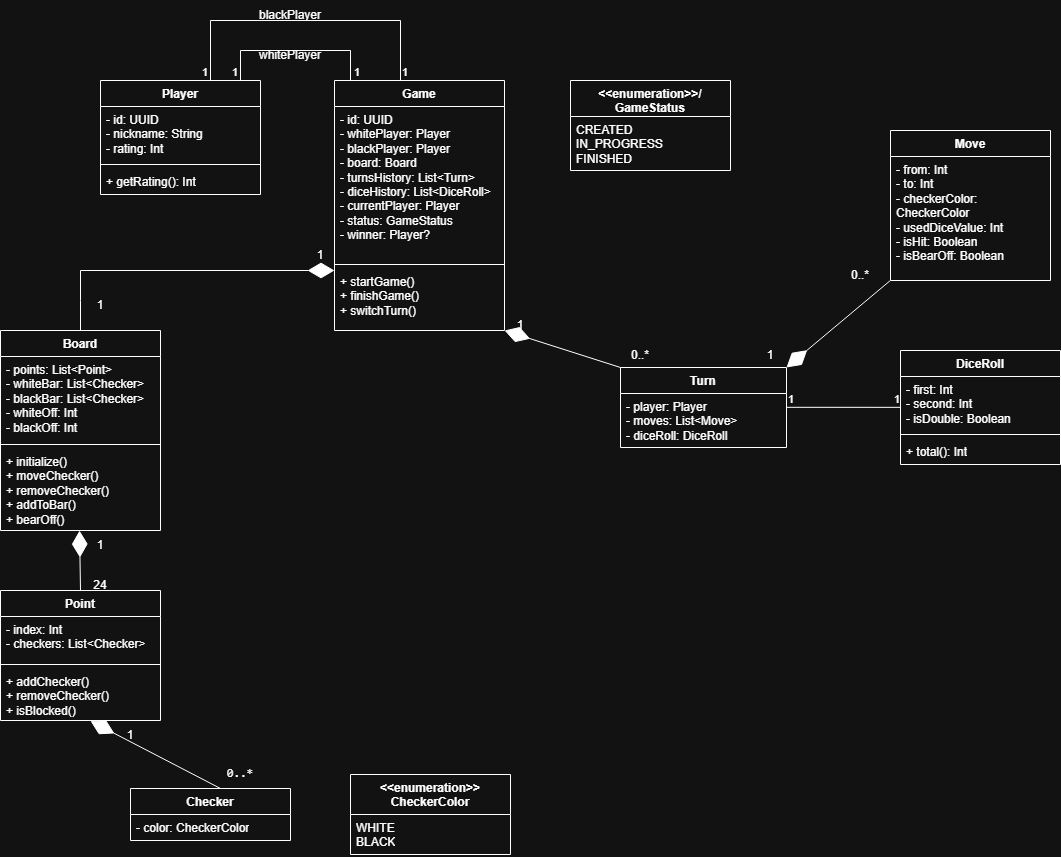

The diagram above was exported from draw.io. Its source (the exported page's mxGraphModel, read from the mxfile embedded in the PNG):
<mxGraphModel dx="1238" dy="704" grid="1" gridSize="10" guides="1" tooltips="1" connect="1" arrows="1" fold="1" page="1" pageScale="1" pageWidth="827" pageHeight="1169" math="0" shadow="0">
  <root>
    <mxCell id="0" />
    <mxCell id="1" parent="0" />
    <mxCell id="LPrwmOu244QKbOJxPD6y-1" parent="1" style="swimlane;fontStyle=1;align=center;verticalAlign=top;childLayout=stackLayout;horizontal=1;startSize=26;horizontalStack=0;resizeParent=1;resizeParentMax=0;resizeLast=0;collapsible=1;marginBottom=0;whiteSpace=wrap;html=1;" value="Game" vertex="1">
      <mxGeometry height="250" width="170" x="334" y="140" as="geometry" />
    </mxCell>
    <mxCell id="LPrwmOu244QKbOJxPD6y-2" parent="LPrwmOu244QKbOJxPD6y-1" style="text;strokeColor=none;fillColor=none;align=left;verticalAlign=top;spacingLeft=4;spacingRight=4;overflow=hidden;rotatable=0;points=[[0,0.5],[1,0.5]];portConstraint=eastwest;whiteSpace=wrap;html=1;" value="&lt;div&gt;- id: UUID&lt;/div&gt;&lt;div&gt;- whitePlayer: Player&lt;/div&gt;&lt;div&gt;- blackPlayer: Player&lt;/div&gt;&lt;div&gt;- board: Board&lt;/div&gt;&lt;div&gt;- turnsHistory: List&amp;lt;Turn&amp;gt;&lt;/div&gt;&lt;div&gt;- diceHistory: List&amp;lt;DiceRoll&amp;gt;&lt;/div&gt;&lt;div&gt;- currentPlayer: Player&lt;/div&gt;&lt;div&gt;- status: GameStatus&lt;/div&gt;&lt;div&gt;- winner: Player?&lt;/div&gt;" vertex="1">
      <mxGeometry height="154" width="170" y="26" as="geometry" />
    </mxCell>
    <mxCell id="LPrwmOu244QKbOJxPD6y-3" parent="LPrwmOu244QKbOJxPD6y-1" style="line;strokeWidth=1;fillColor=none;align=left;verticalAlign=middle;spacingTop=-1;spacingLeft=3;spacingRight=3;rotatable=0;labelPosition=right;points=[];portConstraint=eastwest;strokeColor=inherit;" value="" vertex="1">
      <mxGeometry height="8" width="170" y="180" as="geometry" />
    </mxCell>
    <mxCell id="LPrwmOu244QKbOJxPD6y-4" parent="LPrwmOu244QKbOJxPD6y-1" style="text;strokeColor=none;fillColor=none;align=left;verticalAlign=top;spacingLeft=4;spacingRight=4;overflow=hidden;rotatable=0;points=[[0,0.5],[1,0.5]];portConstraint=eastwest;whiteSpace=wrap;html=1;" value="&lt;div&gt;+ startGame()&lt;/div&gt;&lt;div&gt;+ finishGame()&lt;/div&gt;&lt;div&gt;+ switchTurn()&lt;/div&gt;" vertex="1">
      <mxGeometry height="62" width="170" y="188" as="geometry" />
    </mxCell>
    <mxCell id="LPrwmOu244QKbOJxPD6y-5" parent="1" style="swimlane;fontStyle=1;align=center;verticalAlign=top;childLayout=stackLayout;horizontal=1;startSize=26;horizontalStack=0;resizeParent=1;resizeParentMax=0;resizeLast=0;collapsible=1;marginBottom=0;whiteSpace=wrap;html=1;" value="Player" vertex="1">
      <mxGeometry height="114" width="160" x="100" y="140" as="geometry" />
    </mxCell>
    <mxCell id="LPrwmOu244QKbOJxPD6y-6" parent="LPrwmOu244QKbOJxPD6y-5" style="text;strokeColor=none;fillColor=none;align=left;verticalAlign=top;spacingLeft=4;spacingRight=4;overflow=hidden;rotatable=0;points=[[0,0.5],[1,0.5]];portConstraint=eastwest;whiteSpace=wrap;html=1;" value="&lt;div&gt;- id: UUID&lt;/div&gt;&lt;div&gt;- nickname: String&lt;/div&gt;&lt;div&gt;- rating: Int&lt;/div&gt;" vertex="1">
      <mxGeometry height="54" width="160" y="26" as="geometry" />
    </mxCell>
    <mxCell id="LPrwmOu244QKbOJxPD6y-7" parent="LPrwmOu244QKbOJxPD6y-5" style="line;strokeWidth=1;fillColor=none;align=left;verticalAlign=middle;spacingTop=-1;spacingLeft=3;spacingRight=3;rotatable=0;labelPosition=right;points=[];portConstraint=eastwest;strokeColor=inherit;" value="" vertex="1">
      <mxGeometry height="8" width="160" y="80" as="geometry" />
    </mxCell>
    <mxCell id="LPrwmOu244QKbOJxPD6y-8" parent="LPrwmOu244QKbOJxPD6y-5" style="text;strokeColor=none;fillColor=none;align=left;verticalAlign=top;spacingLeft=4;spacingRight=4;overflow=hidden;rotatable=0;points=[[0,0.5],[1,0.5]];portConstraint=eastwest;whiteSpace=wrap;html=1;" value="+ getRating(): Int" vertex="1">
      <mxGeometry height="26" width="160" y="88" as="geometry" />
    </mxCell>
    <mxCell id="LPrwmOu244QKbOJxPD6y-9" edge="1" parent="1" source="LPrwmOu244QKbOJxPD6y-5" style="endArrow=none;html=1;edgeStyle=orthogonalEdgeStyle;rounded=0;exitX=0.5;exitY=0;exitDx=0;exitDy=0;" value="">
      <mxGeometry relative="1" as="geometry">
        <Array as="points">
          <mxPoint x="240" y="140" />
          <mxPoint x="240" y="110" />
          <mxPoint x="350" y="110" />
          <mxPoint x="350" y="140" />
        </Array>
        <mxPoint x="180" y="50" as="sourcePoint" />
        <mxPoint x="420" y="140" as="targetPoint" />
      </mxGeometry>
    </mxCell>
    <mxCell id="LPrwmOu244QKbOJxPD6y-10" connectable="0" parent="LPrwmOu244QKbOJxPD6y-9" style="edgeLabel;resizable=0;html=1;align=left;verticalAlign=bottom;" value="1" vertex="1">
      <mxGeometry relative="1" x="-1" as="geometry">
        <mxPoint x="50" as="offset" />
      </mxGeometry>
    </mxCell>
    <mxCell id="LPrwmOu244QKbOJxPD6y-11" connectable="0" parent="LPrwmOu244QKbOJxPD6y-9" style="edgeLabel;resizable=0;html=1;align=right;verticalAlign=bottom;" value="1" vertex="1">
      <mxGeometry relative="1" x="1" as="geometry">
        <mxPoint x="-60" as="offset" />
      </mxGeometry>
    </mxCell>
    <mxCell id="LPrwmOu244QKbOJxPD6y-12" parent="1" style="text;html=1;whiteSpace=wrap;strokeColor=none;fillColor=none;align=center;verticalAlign=middle;rounded=0;" value="whitePlayer" vertex="1">
      <mxGeometry height="30" width="60" x="260" y="100" as="geometry" />
    </mxCell>
    <mxCell id="LPrwmOu244QKbOJxPD6y-13" edge="1" parent="1" source="LPrwmOu244QKbOJxPD6y-5" style="endArrow=none;html=1;edgeStyle=orthogonalEdgeStyle;rounded=0;exitX=0.25;exitY=0;exitDx=0;exitDy=0;entryX=0.75;entryY=0;entryDx=0;entryDy=0;" target="LPrwmOu244QKbOJxPD6y-1" value="">
      <mxGeometry relative="1" as="geometry">
        <Array as="points">
          <mxPoint x="210" y="140" />
          <mxPoint x="210" y="80" />
          <mxPoint x="400" y="80" />
          <mxPoint x="400" y="140" />
        </Array>
        <mxPoint x="140" y="20" as="sourcePoint" />
        <mxPoint x="480" y="20" as="targetPoint" />
      </mxGeometry>
    </mxCell>
    <mxCell id="LPrwmOu244QKbOJxPD6y-14" connectable="0" parent="LPrwmOu244QKbOJxPD6y-13" style="edgeLabel;resizable=0;html=1;align=left;verticalAlign=bottom;" value="1" vertex="1">
      <mxGeometry relative="1" x="-1" as="geometry">
        <mxPoint x="60" as="offset" />
      </mxGeometry>
    </mxCell>
    <mxCell id="LPrwmOu244QKbOJxPD6y-15" connectable="0" parent="LPrwmOu244QKbOJxPD6y-13" style="edgeLabel;resizable=0;html=1;align=right;verticalAlign=bottom;" value="1" vertex="1">
      <mxGeometry relative="1" x="1" as="geometry">
        <mxPoint x="-54" as="offset" />
      </mxGeometry>
    </mxCell>
    <mxCell id="LPrwmOu244QKbOJxPD6y-16" parent="1" style="text;html=1;whiteSpace=wrap;strokeColor=none;fillColor=none;align=center;verticalAlign=middle;rounded=0;" value="blackPlayer" vertex="1">
      <mxGeometry height="30" width="60" x="260" y="60" as="geometry" />
    </mxCell>
    <mxCell id="LPrwmOu244QKbOJxPD6y-17" parent="1" style="swimlane;fontStyle=1;align=center;verticalAlign=top;childLayout=stackLayout;horizontal=1;startSize=26;horizontalStack=0;resizeParent=1;resizeParentMax=0;resizeLast=0;collapsible=1;marginBottom=0;whiteSpace=wrap;html=1;" value="Board" vertex="1">
      <mxGeometry height="200" width="160" y="390" as="geometry" />
    </mxCell>
    <mxCell id="LPrwmOu244QKbOJxPD6y-18" parent="LPrwmOu244QKbOJxPD6y-17" style="text;strokeColor=none;fillColor=none;align=left;verticalAlign=top;spacingLeft=4;spacingRight=4;overflow=hidden;rotatable=0;points=[[0,0.5],[1,0.5]];portConstraint=eastwest;whiteSpace=wrap;html=1;" value="&lt;div&gt;- points: List&amp;lt;Point&amp;gt;&lt;/div&gt;&lt;div&gt;- whiteBar: List&amp;lt;Checker&amp;gt;&lt;/div&gt;&lt;div&gt;- blackBar: List&amp;lt;Checker&amp;gt;&lt;/div&gt;&lt;div&gt;- whiteOff: Int&lt;/div&gt;&lt;div&gt;- blackOff: Int&lt;/div&gt;" vertex="1">
      <mxGeometry height="84" width="160" y="26" as="geometry" />
    </mxCell>
    <mxCell id="LPrwmOu244QKbOJxPD6y-19" parent="LPrwmOu244QKbOJxPD6y-17" style="line;strokeWidth=1;fillColor=none;align=left;verticalAlign=middle;spacingTop=-1;spacingLeft=3;spacingRight=3;rotatable=0;labelPosition=right;points=[];portConstraint=eastwest;strokeColor=inherit;" value="" vertex="1">
      <mxGeometry height="8" width="160" y="110" as="geometry" />
    </mxCell>
    <mxCell id="LPrwmOu244QKbOJxPD6y-20" parent="LPrwmOu244QKbOJxPD6y-17" style="text;strokeColor=none;fillColor=none;align=left;verticalAlign=top;spacingLeft=4;spacingRight=4;overflow=hidden;rotatable=0;points=[[0,0.5],[1,0.5]];portConstraint=eastwest;whiteSpace=wrap;html=1;" value="&lt;div&gt;+ initialize()&lt;/div&gt;&lt;div&gt;+ moveChecker()&lt;/div&gt;&lt;div&gt;+ removeChecker()&lt;/div&gt;&lt;div&gt;+ addToBar()&lt;/div&gt;&lt;div&gt;+ bearOff()&lt;/div&gt;" vertex="1">
      <mxGeometry height="82" width="160" y="118" as="geometry" />
    </mxCell>
    <mxCell id="LPrwmOu244QKbOJxPD6y-21" edge="1" parent="1" source="LPrwmOu244QKbOJxPD6y-17" style="endArrow=diamondThin;endFill=1;endSize=24;html=1;rounded=0;exitX=0.5;exitY=0;exitDx=0;exitDy=0;" value="">
      <mxGeometry relative="1" width="160" as="geometry">
        <Array as="points">
          <mxPoint x="80" y="360" />
          <mxPoint x="80" y="330" />
        </Array>
        <mxPoint x="-170" y="330" as="sourcePoint" />
        <mxPoint x="334" y="330" as="targetPoint" />
      </mxGeometry>
    </mxCell>
    <mxCell id="LPrwmOu244QKbOJxPD6y-22" parent="1" style="text;html=1;whiteSpace=wrap;strokeColor=none;fillColor=none;align=center;verticalAlign=middle;rounded=0;" value="1" vertex="1">
      <mxGeometry height="30" width="60" x="290" y="300" as="geometry" />
    </mxCell>
    <mxCell id="LPrwmOu244QKbOJxPD6y-23" parent="1" style="text;html=1;whiteSpace=wrap;strokeColor=none;fillColor=none;align=center;verticalAlign=middle;rounded=0;" value="1" vertex="1">
      <mxGeometry height="30" width="60" x="70" y="350" as="geometry" />
    </mxCell>
    <mxCell id="LPrwmOu244QKbOJxPD6y-24" parent="1" style="swimlane;fontStyle=1;align=center;verticalAlign=top;childLayout=stackLayout;horizontal=1;startSize=26;horizontalStack=0;resizeParent=1;resizeParentMax=0;resizeLast=0;collapsible=1;marginBottom=0;whiteSpace=wrap;html=1;" value="Point" vertex="1">
      <mxGeometry height="130" width="160" y="650" as="geometry" />
    </mxCell>
    <mxCell id="LPrwmOu244QKbOJxPD6y-25" parent="LPrwmOu244QKbOJxPD6y-24" style="text;strokeColor=none;fillColor=none;align=left;verticalAlign=top;spacingLeft=4;spacingRight=4;overflow=hidden;rotatable=0;points=[[0,0.5],[1,0.5]];portConstraint=eastwest;whiteSpace=wrap;html=1;" value="&lt;div&gt;- index: Int&lt;/div&gt;&lt;div&gt;- checkers: List&amp;lt;Checker&amp;gt;&lt;/div&gt;" vertex="1">
      <mxGeometry height="44" width="160" y="26" as="geometry" />
    </mxCell>
    <mxCell id="LPrwmOu244QKbOJxPD6y-26" parent="LPrwmOu244QKbOJxPD6y-24" style="line;strokeWidth=1;fillColor=none;align=left;verticalAlign=middle;spacingTop=-1;spacingLeft=3;spacingRight=3;rotatable=0;labelPosition=right;points=[];portConstraint=eastwest;strokeColor=inherit;" value="" vertex="1">
      <mxGeometry height="8" width="160" y="70" as="geometry" />
    </mxCell>
    <mxCell id="LPrwmOu244QKbOJxPD6y-27" parent="LPrwmOu244QKbOJxPD6y-24" style="text;strokeColor=none;fillColor=none;align=left;verticalAlign=top;spacingLeft=4;spacingRight=4;overflow=hidden;rotatable=0;points=[[0,0.5],[1,0.5]];portConstraint=eastwest;whiteSpace=wrap;html=1;" value="&lt;div&gt;+ addChecker()&lt;/div&gt;&lt;div&gt;+ removeChecker()&lt;/div&gt;&lt;div&gt;+ isBlocked()&lt;/div&gt;" vertex="1">
      <mxGeometry height="52" width="160" y="78" as="geometry" />
    </mxCell>
    <mxCell id="LPrwmOu244QKbOJxPD6y-28" edge="1" parent="1" source="LPrwmOu244QKbOJxPD6y-24" style="endArrow=diamondThin;endFill=1;endSize=24;html=1;rounded=0;exitX=0.5;exitY=0;exitDx=0;exitDy=0;entryX=0.494;entryY=1.001;entryDx=0;entryDy=0;entryPerimeter=0;" target="LPrwmOu244QKbOJxPD6y-20" value="">
      <mxGeometry relative="1" width="160" as="geometry">
        <mxPoint x="480" y="420" as="sourcePoint" />
        <mxPoint x="180" y="590" as="targetPoint" />
      </mxGeometry>
    </mxCell>
    <mxCell id="LPrwmOu244QKbOJxPD6y-29" parent="1" style="text;html=1;whiteSpace=wrap;strokeColor=none;fillColor=none;align=center;verticalAlign=middle;rounded=0;" value="1" vertex="1">
      <mxGeometry height="30" width="60" x="70" y="590" as="geometry" />
    </mxCell>
    <mxCell id="LPrwmOu244QKbOJxPD6y-30" parent="1" style="text;html=1;whiteSpace=wrap;strokeColor=none;fillColor=none;align=center;verticalAlign=middle;rounded=0;" value="24" vertex="1">
      <mxGeometry height="30" width="60" x="70" y="630" as="geometry" />
    </mxCell>
    <mxCell id="LPrwmOu244QKbOJxPD6y-31" parent="1" style="swimlane;fontStyle=1;align=center;verticalAlign=top;childLayout=stackLayout;horizontal=1;startSize=26;horizontalStack=0;resizeParent=1;resizeParentMax=0;resizeLast=0;collapsible=1;marginBottom=0;whiteSpace=wrap;html=1;" value="Checker" vertex="1">
      <mxGeometry height="52" width="160" x="130" y="848" as="geometry" />
    </mxCell>
    <mxCell id="LPrwmOu244QKbOJxPD6y-32" parent="LPrwmOu244QKbOJxPD6y-31" style="text;strokeColor=none;fillColor=none;align=left;verticalAlign=top;spacingLeft=4;spacingRight=4;overflow=hidden;rotatable=0;points=[[0,0.5],[1,0.5]];portConstraint=eastwest;whiteSpace=wrap;html=1;" value="- color: CheckerColor" vertex="1">
      <mxGeometry height="26" width="160" y="26" as="geometry" />
    </mxCell>
    <mxCell id="LPrwmOu244QKbOJxPD6y-33" edge="1" parent="1" style="endArrow=diamondThin;endFill=1;endSize=24;html=1;rounded=0;entryX=0.5;entryY=1.01;entryDx=0;entryDy=0;exitX=0.5;exitY=0;exitDx=0;exitDy=0;entryPerimeter=0;" value="">
      <mxGeometry relative="1" width="160" as="geometry">
        <Array as="points" />
        <mxPoint x="220" y="848" as="sourcePoint" />
        <mxPoint x="90" y="780.52" as="targetPoint" />
      </mxGeometry>
    </mxCell>
    <mxCell id="LPrwmOu244QKbOJxPD6y-34" parent="1" style="text;html=1;whiteSpace=wrap;strokeColor=none;fillColor=none;align=center;verticalAlign=middle;rounded=0;" value="1" vertex="1">
      <mxGeometry height="30" width="60" x="100" y="780" as="geometry" />
    </mxCell>
    <mxCell id="LPrwmOu244QKbOJxPD6y-35" parent="1" style="text;html=1;whiteSpace=wrap;strokeColor=none;fillColor=none;align=center;verticalAlign=middle;rounded=0;" value="&lt;pre class=&quot;overflow-visible! px-0!&quot; data-start=&quot;502&quot; data-end=&quot;530&quot;&gt;&lt;div class=&quot;relative w-full mt-4 mb-1&quot;&gt;&lt;div class=&quot;&quot;&gt;&lt;div class=&quot;relative&quot;&gt;&lt;div class=&quot;h-full min-h-0 min-w-0&quot;&gt;&lt;div class=&quot;h-full min-h-0 min-w-0&quot;&gt;&lt;div class=&quot;border border-token-border-light border-radius-3xl corner-superellipse/1.1 rounded-3xl&quot;&gt;&lt;div class=&quot;h-full w-full border-radius-3xl bg-token-bg-elevated-secondary corner-superellipse/1.1 overflow-clip rounded-3xl lxnfua_clipPathFallback&quot;&gt;&lt;div class=&quot;relative&quot;&gt;&lt;div class=&quot;pe-11 pt-3&quot;&gt;&lt;div class=&quot;relative z-0 flex max-w-full&quot;&gt;&lt;div id=&quot;code-block-viewer&quot; dir=&quot;ltr&quot; class=&quot;q9tKkq_viewer cm-editor z-10 light:cm-light dark:cm-light flex h-full w-full flex-col items-stretch ͼs ͼ16&quot;&gt;&lt;div class=&quot;cm-scroller&quot;&gt;&lt;pre class=&quot;cm-content q9tKkq_readonly m-0&quot;&gt;&lt;code&gt;0..*&lt;/code&gt;&lt;/pre&gt;&lt;/div&gt;&lt;/div&gt;&lt;/div&gt;&lt;/div&gt;&lt;/div&gt;&lt;/div&gt;&lt;/div&gt;&lt;/div&gt;&lt;/div&gt;&lt;div class=&quot;&quot;&gt;&lt;div class=&quot;&quot;&gt;&lt;/div&gt;&lt;/div&gt;&lt;/div&gt;&lt;/div&gt;&lt;/div&gt;&lt;/pre&gt;" vertex="1">
      <mxGeometry height="30" width="60" x="210" y="818" as="geometry" />
    </mxCell>
    <mxCell id="LPrwmOu244QKbOJxPD6y-36" parent="1" style="swimlane;fontStyle=1;align=center;verticalAlign=top;childLayout=stackLayout;horizontal=1;startSize=40;horizontalStack=0;resizeParent=1;resizeParentMax=0;resizeLast=0;collapsible=1;marginBottom=0;whiteSpace=wrap;html=1;" value="&amp;lt;&amp;lt;enumeration&amp;gt;&amp;gt;&lt;br&gt;CheckerColor" vertex="1">
      <mxGeometry height="80" width="160" x="350" y="834" as="geometry" />
    </mxCell>
    <mxCell id="LPrwmOu244QKbOJxPD6y-37" parent="LPrwmOu244QKbOJxPD6y-36" style="text;strokeColor=none;fillColor=none;align=left;verticalAlign=top;spacingLeft=4;spacingRight=4;overflow=hidden;rotatable=0;points=[[0,0.5],[1,0.5]];portConstraint=eastwest;whiteSpace=wrap;html=1;" value="&lt;div&gt;WHITE&lt;/div&gt;&lt;div&gt;BLACK&lt;/div&gt;" vertex="1">
      <mxGeometry height="40" width="160" y="40" as="geometry" />
    </mxCell>
    <mxCell id="LPrwmOu244QKbOJxPD6y-38" parent="1" style="swimlane;fontStyle=1;align=center;verticalAlign=top;childLayout=stackLayout;horizontal=1;startSize=26;horizontalStack=0;resizeParent=1;resizeParentMax=0;resizeLast=0;collapsible=1;marginBottom=0;whiteSpace=wrap;html=1;" value="Turn" vertex="1">
      <mxGeometry height="80" width="166" x="620" y="427" as="geometry" />
    </mxCell>
    <mxCell id="LPrwmOu244QKbOJxPD6y-39" parent="LPrwmOu244QKbOJxPD6y-38" style="text;strokeColor=none;fillColor=none;align=left;verticalAlign=top;spacingLeft=4;spacingRight=4;overflow=hidden;rotatable=0;points=[[0,0.5],[1,0.5]];portConstraint=eastwest;whiteSpace=wrap;html=1;" value="&lt;div&gt;- player: Player&lt;/div&gt;&lt;div&gt;- moves: List&amp;lt;Move&amp;gt;&lt;/div&gt;&lt;div&gt;- diceRoll: DiceRoll&lt;/div&gt;" vertex="1">
      <mxGeometry height="54" width="166" y="26" as="geometry" />
    </mxCell>
    <mxCell id="LPrwmOu244QKbOJxPD6y-40" edge="1" parent="LPrwmOu244QKbOJxPD6y-38" source="LPrwmOu244QKbOJxPD6y-39" style="edgeStyle=none;rounded=0;orthogonalLoop=1;jettySize=auto;html=1;entryX=1;entryY=0.5;entryDx=0;entryDy=0;" target="LPrwmOu244QKbOJxPD6y-39">
      <mxGeometry relative="1" as="geometry" />
    </mxCell>
    <mxCell id="LPrwmOu244QKbOJxPD6y-41" edge="1" parent="1" source="LPrwmOu244QKbOJxPD6y-38" style="endArrow=diamondThin;endFill=1;endSize=24;html=1;rounded=0;exitX=0;exitY=0;exitDx=0;exitDy=0;" value="">
      <mxGeometry relative="1" width="160" as="geometry">
        <Array as="points" />
        <mxPoint x="740" y="427" as="sourcePoint" />
        <mxPoint x="504" y="390" as="targetPoint" />
      </mxGeometry>
    </mxCell>
    <mxCell id="LPrwmOu244QKbOJxPD6y-42" parent="1" style="text;html=1;whiteSpace=wrap;strokeColor=none;fillColor=none;align=center;verticalAlign=middle;rounded=0;" value="1" vertex="1">
      <mxGeometry height="30" width="60" x="490" y="370" as="geometry" />
    </mxCell>
    <mxCell id="LPrwmOu244QKbOJxPD6y-43" parent="1" style="text;html=1;whiteSpace=wrap;strokeColor=none;fillColor=none;align=center;verticalAlign=middle;rounded=0;" value="0..*" vertex="1">
      <mxGeometry height="30" width="60" x="610" y="400" as="geometry" />
    </mxCell>
    <mxCell id="LPrwmOu244QKbOJxPD6y-44" parent="1" style="swimlane;fontStyle=1;align=center;verticalAlign=top;childLayout=stackLayout;horizontal=1;startSize=26;horizontalStack=0;resizeParent=1;resizeParentMax=0;resizeLast=0;collapsible=1;marginBottom=0;whiteSpace=wrap;html=1;" value="DiceRoll" vertex="1">
      <mxGeometry height="114" width="160" x="900" y="410" as="geometry" />
    </mxCell>
    <mxCell id="LPrwmOu244QKbOJxPD6y-45" parent="LPrwmOu244QKbOJxPD6y-44" style="text;strokeColor=none;fillColor=none;align=left;verticalAlign=top;spacingLeft=4;spacingRight=4;overflow=hidden;rotatable=0;points=[[0,0.5],[1,0.5]];portConstraint=eastwest;whiteSpace=wrap;html=1;" value="- first: Int&lt;br&gt;- second: Int&lt;br&gt;- isDouble: Boolean" vertex="1">
      <mxGeometry height="54" width="160" y="26" as="geometry" />
    </mxCell>
    <mxCell id="LPrwmOu244QKbOJxPD6y-46" parent="LPrwmOu244QKbOJxPD6y-44" style="line;strokeWidth=1;fillColor=none;align=left;verticalAlign=middle;spacingTop=-1;spacingLeft=3;spacingRight=3;rotatable=0;labelPosition=right;points=[];portConstraint=eastwest;strokeColor=inherit;" value="" vertex="1">
      <mxGeometry height="8" width="160" y="80" as="geometry" />
    </mxCell>
    <mxCell id="LPrwmOu244QKbOJxPD6y-47" parent="LPrwmOu244QKbOJxPD6y-44" style="text;strokeColor=none;fillColor=none;align=left;verticalAlign=top;spacingLeft=4;spacingRight=4;overflow=hidden;rotatable=0;points=[[0,0.5],[1,0.5]];portConstraint=eastwest;whiteSpace=wrap;html=1;" value="+ total(): Int" vertex="1">
      <mxGeometry height="26" width="160" y="88" as="geometry" />
    </mxCell>
    <mxCell id="LPrwmOu244QKbOJxPD6y-48" edge="1" parent="1" source="LPrwmOu244QKbOJxPD6y-39" style="endArrow=none;html=1;edgeStyle=orthogonalEdgeStyle;rounded=0;entryX=-0.002;entryY=0.571;entryDx=0;entryDy=0;entryPerimeter=0;exitX=1;exitY=0.256;exitDx=0;exitDy=0;exitPerimeter=0;" target="LPrwmOu244QKbOJxPD6y-45" value="">
      <mxGeometry relative="1" as="geometry">
        <mxPoint x="790" y="467" as="sourcePoint" />
        <mxPoint x="896" y="466.83" as="targetPoint" />
      </mxGeometry>
    </mxCell>
    <mxCell id="LPrwmOu244QKbOJxPD6y-49" connectable="0" parent="LPrwmOu244QKbOJxPD6y-48" style="edgeLabel;resizable=0;html=1;align=left;verticalAlign=bottom;" value="1" vertex="1">
      <mxGeometry relative="1" x="-1" as="geometry" />
    </mxCell>
    <mxCell id="LPrwmOu244QKbOJxPD6y-50" connectable="0" parent="LPrwmOu244QKbOJxPD6y-48" style="edgeLabel;resizable=0;html=1;align=right;verticalAlign=bottom;" value="1" vertex="1">
      <mxGeometry relative="1" x="1" as="geometry" />
    </mxCell>
    <mxCell id="LPrwmOu244QKbOJxPD6y-51" parent="1" style="swimlane;fontStyle=1;align=center;verticalAlign=top;childLayout=stackLayout;horizontal=1;startSize=26;horizontalStack=0;resizeParent=1;resizeParentMax=0;resizeLast=0;collapsible=1;marginBottom=0;whiteSpace=wrap;html=1;" value="Move" vertex="1">
      <mxGeometry height="150" width="160" x="890" y="190" as="geometry" />
    </mxCell>
    <mxCell id="LPrwmOu244QKbOJxPD6y-52" parent="LPrwmOu244QKbOJxPD6y-51" style="text;strokeColor=none;fillColor=none;align=left;verticalAlign=top;spacingLeft=4;spacingRight=4;overflow=hidden;rotatable=0;points=[[0,0.5],[1,0.5]];portConstraint=eastwest;whiteSpace=wrap;html=1;" value="&lt;div&gt;- from: Int&lt;/div&gt;&lt;div&gt;- to: Int&lt;/div&gt;&lt;div&gt;- checkerColor: CheckerColor&lt;/div&gt;&lt;div&gt;- usedDiceValue: Int&lt;/div&gt;&lt;div&gt;- isHit: Boolean&lt;/div&gt;&lt;div&gt;- isBearOff: Boolean&lt;/div&gt;" vertex="1">
      <mxGeometry height="124" width="160" y="26" as="geometry" />
    </mxCell>
    <mxCell id="LPrwmOu244QKbOJxPD6y-53" edge="1" parent="1" source="LPrwmOu244QKbOJxPD6y-52" style="endArrow=diamondThin;endFill=1;endSize=24;html=1;rounded=0;entryX=1;entryY=0;entryDx=0;entryDy=0;exitX=-0.001;exitY=1;exitDx=0;exitDy=0;exitPerimeter=0;" target="LPrwmOu244QKbOJxPD6y-38" value="">
      <mxGeometry relative="1" width="160" as="geometry">
        <mxPoint x="826" y="340" as="sourcePoint" />
        <mxPoint x="910" y="370" as="targetPoint" />
      </mxGeometry>
    </mxCell>
    <mxCell id="LPrwmOu244QKbOJxPD6y-54" parent="1" style="text;html=1;whiteSpace=wrap;strokeColor=none;fillColor=none;align=center;verticalAlign=middle;rounded=0;" value="1" vertex="1">
      <mxGeometry height="30" width="60" x="740" y="400" as="geometry" />
    </mxCell>
    <mxCell id="LPrwmOu244QKbOJxPD6y-55" parent="1" style="text;html=1;whiteSpace=wrap;strokeColor=none;fillColor=none;align=center;verticalAlign=middle;rounded=0;" value="0..*" vertex="1">
      <mxGeometry height="30" width="60" x="830" y="320" as="geometry" />
    </mxCell>
    <mxCell id="LPrwmOu244QKbOJxPD6y-56" parent="1" style="swimlane;fontStyle=1;align=center;verticalAlign=top;childLayout=stackLayout;horizontal=1;startSize=36;horizontalStack=0;resizeParent=1;resizeParentMax=0;resizeLast=0;collapsible=1;marginBottom=0;whiteSpace=wrap;html=1;" value="&amp;lt;&amp;lt;enumeration&amp;gt;&amp;gt;/&lt;br&gt;GameStatus" vertex="1">
      <mxGeometry height="90" width="160" x="570" y="140" as="geometry" />
    </mxCell>
    <mxCell id="LPrwmOu244QKbOJxPD6y-57" parent="LPrwmOu244QKbOJxPD6y-56" style="text;strokeColor=none;fillColor=none;align=left;verticalAlign=top;spacingLeft=4;spacingRight=4;overflow=hidden;rotatable=0;points=[[0,0.5],[1,0.5]];portConstraint=eastwest;whiteSpace=wrap;html=1;" value="CREATED&lt;br&gt;IN_PROGRESS&lt;br&gt;FINISHED" vertex="1">
      <mxGeometry height="54" width="160" y="36" as="geometry" />
    </mxCell>
  </root>
</mxGraphModel>